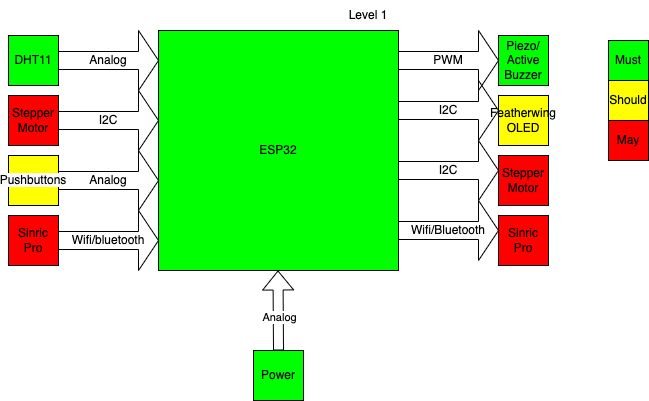

The diagram above was exported from draw.io. Its source (the exported page's mxGraphModel, read from the mxfile embedded in the PNG):
<mxGraphModel dx="2021" dy="581" grid="1" gridSize="10" guides="1" tooltips="1" connect="1" arrows="1" fold="1" page="1" pageScale="1" pageWidth="827" pageHeight="1169" math="0" shadow="0">
  <root>
    <mxCell id="WIyWlLk6GJQsqaUBKTNV-0" />
    <mxCell id="WIyWlLk6GJQsqaUBKTNV-1" parent="WIyWlLk6GJQsqaUBKTNV-0" />
    <mxCell id="SqgbwK2qt0zbbuN8SQfu-0" value="ESP32" style="whiteSpace=wrap;html=1;aspect=fixed;strokeColor=#000000;fillColor=#00FF00;" parent="WIyWlLk6GJQsqaUBKTNV-1" vertex="1">
      <mxGeometry x="150" y="30" width="240" height="240" as="geometry" />
    </mxCell>
    <mxCell id="SqgbwK2qt0zbbuN8SQfu-1" value="Analog" style="shape=singleArrow;whiteSpace=wrap;html=1;strokeColor=#000000;fillColor=none;" parent="WIyWlLk6GJQsqaUBKTNV-1" vertex="1">
      <mxGeometry x="50" y="30" width="100" height="60" as="geometry" />
    </mxCell>
    <mxCell id="SqgbwK2qt0zbbuN8SQfu-2" value="I2C" style="shape=singleArrow;whiteSpace=wrap;html=1;strokeColor=#000000;fillColor=none;" parent="WIyWlLk6GJQsqaUBKTNV-1" vertex="1">
      <mxGeometry x="50" y="90" width="100" height="60" as="geometry" />
    </mxCell>
    <mxCell id="SqgbwK2qt0zbbuN8SQfu-3" value="Analog" style="shape=singleArrow;whiteSpace=wrap;html=1;fillColor=none;" parent="WIyWlLk6GJQsqaUBKTNV-1" vertex="1">
      <mxGeometry x="50" y="150" width="100" height="60" as="geometry" />
    </mxCell>
    <mxCell id="SqgbwK2qt0zbbuN8SQfu-4" value="Wifi/bluetooth" style="shape=singleArrow;whiteSpace=wrap;html=1;strokeColor=#000000;fillColor=none;" parent="WIyWlLk6GJQsqaUBKTNV-1" vertex="1">
      <mxGeometry x="50" y="210" width="100" height="60" as="geometry" />
    </mxCell>
    <mxCell id="SqgbwK2qt0zbbuN8SQfu-5" value="PWM" style="shape=singleArrow;whiteSpace=wrap;html=1;strokeColor=#000000;fillColor=none;" parent="WIyWlLk6GJQsqaUBKTNV-1" vertex="1">
      <mxGeometry x="390" y="30" width="100" height="60" as="geometry" />
    </mxCell>
    <mxCell id="SqgbwK2qt0zbbuN8SQfu-6" value="I2C" style="shape=singleArrow;whiteSpace=wrap;html=1;fillColor=none;" parent="WIyWlLk6GJQsqaUBKTNV-1" vertex="1">
      <mxGeometry x="390" y="80" width="100" height="60" as="geometry" />
    </mxCell>
    <mxCell id="SqgbwK2qt0zbbuN8SQfu-7" value="I2C" style="shape=singleArrow;whiteSpace=wrap;html=1;strokeColor=#000000;fillColor=none;" parent="WIyWlLk6GJQsqaUBKTNV-1" vertex="1">
      <mxGeometry x="390" y="140" width="100" height="60" as="geometry" />
    </mxCell>
    <mxCell id="SqgbwK2qt0zbbuN8SQfu-8" value="Wifi/Bluetooth" style="shape=singleArrow;whiteSpace=wrap;html=1;strokeColor=#000000;fillColor=none;" parent="WIyWlLk6GJQsqaUBKTNV-1" vertex="1">
      <mxGeometry x="390" y="200" width="100" height="60" as="geometry" />
    </mxCell>
    <mxCell id="SqgbwK2qt0zbbuN8SQfu-9" value="" style="shape=flexArrow;endArrow=classic;html=1;rounded=0;strokeColor=#000000;fillColor=none;" parent="WIyWlLk6GJQsqaUBKTNV-1" edge="1">
      <mxGeometry width="50" height="50" relative="1" as="geometry">
        <mxPoint x="270" y="350" as="sourcePoint" />
        <mxPoint x="269.5" y="270" as="targetPoint" />
        <Array as="points" />
      </mxGeometry>
    </mxCell>
    <mxCell id="SqgbwK2qt0zbbuN8SQfu-10" value="Analog" style="edgeLabel;html=1;align=center;verticalAlign=middle;resizable=0;points=[];" parent="SqgbwK2qt0zbbuN8SQfu-9" connectable="0" vertex="1">
      <mxGeometry x="-0.1752" y="-1" relative="1" as="geometry">
        <mxPoint as="offset" />
      </mxGeometry>
    </mxCell>
    <mxCell id="SqgbwK2qt0zbbuN8SQfu-11" value="DHT11" style="whiteSpace=wrap;html=1;aspect=fixed;strokeColor=#000000;fillColor=#00FF00;" parent="WIyWlLk6GJQsqaUBKTNV-1" vertex="1">
      <mxGeometry y="35" width="50" height="50" as="geometry" />
    </mxCell>
    <mxCell id="SqgbwK2qt0zbbuN8SQfu-12" value="Stepper Motor" style="whiteSpace=wrap;html=1;aspect=fixed;strokeColor=#000000;fillColor=#FF0000;" parent="WIyWlLk6GJQsqaUBKTNV-1" vertex="1">
      <mxGeometry y="95" width="50" height="50" as="geometry" />
    </mxCell>
    <mxCell id="SqgbwK2qt0zbbuN8SQfu-13" value="&lt;span style=&quot;color: rgb(0, 0, 0); font-family: Helvetica; font-size: 12px; font-style: normal; font-variant-ligatures: normal; font-variant-caps: normal; font-weight: 400; letter-spacing: normal; orphans: 2; text-align: center; text-indent: 0px; text-transform: none; widows: 2; word-spacing: 0px; -webkit-text-stroke-width: 0px; background-color: rgb(251, 251, 251); text-decoration-thickness: initial; text-decoration-style: initial; text-decoration-color: initial; float: none; display: inline !important;&quot;&gt;Pushbuttons&lt;/span&gt;" style="whiteSpace=wrap;html=1;aspect=fixed;fillColor=#FFFF00;" parent="WIyWlLk6GJQsqaUBKTNV-1" vertex="1">
      <mxGeometry y="155" width="50" height="50" as="geometry" />
    </mxCell>
    <mxCell id="SqgbwK2qt0zbbuN8SQfu-14" value="Sinric Pro" style="whiteSpace=wrap;html=1;aspect=fixed;strokeColor=#000000;fillColor=#FF0000;" parent="WIyWlLk6GJQsqaUBKTNV-1" vertex="1">
      <mxGeometry y="215" width="50" height="50" as="geometry" />
    </mxCell>
    <mxCell id="SqgbwK2qt0zbbuN8SQfu-16" value="Piezo/ Active Buzzer" style="whiteSpace=wrap;html=1;aspect=fixed;strokeColor=#000000;fillColor=#00FF00;" parent="WIyWlLk6GJQsqaUBKTNV-1" vertex="1">
      <mxGeometry x="490" y="35" width="50" height="50" as="geometry" />
    </mxCell>
    <mxCell id="SqgbwK2qt0zbbuN8SQfu-17" value="Featherwing OLED" style="whiteSpace=wrap;html=1;aspect=fixed;fillColor=#FFFF00;" parent="WIyWlLk6GJQsqaUBKTNV-1" vertex="1">
      <mxGeometry x="490" y="95" width="50" height="50" as="geometry" />
    </mxCell>
    <mxCell id="SqgbwK2qt0zbbuN8SQfu-18" value="Stepper Motor" style="whiteSpace=wrap;html=1;aspect=fixed;strokeColor=#000000;fillColor=#FF0000;" parent="WIyWlLk6GJQsqaUBKTNV-1" vertex="1">
      <mxGeometry x="490" y="155" width="50" height="50" as="geometry" />
    </mxCell>
    <mxCell id="SqgbwK2qt0zbbuN8SQfu-19" value="Sinric Pro" style="whiteSpace=wrap;html=1;aspect=fixed;strokeColor=#000000;fillColor=#FF0000;" parent="WIyWlLk6GJQsqaUBKTNV-1" vertex="1">
      <mxGeometry x="490" y="215" width="50" height="50" as="geometry" />
    </mxCell>
    <mxCell id="SqgbwK2qt0zbbuN8SQfu-20" value="Power" style="whiteSpace=wrap;html=1;aspect=fixed;strokeColor=#000000;fillColor=#00FF00;" parent="WIyWlLk6GJQsqaUBKTNV-1" vertex="1">
      <mxGeometry x="245" y="350" width="50" height="50" as="geometry" />
    </mxCell>
    <mxCell id="5sGBLq6-KNfn1TEqn_oF-0" value="Level 1" style="text;strokeColor=none;align=center;fillColor=none;html=1;verticalAlign=middle;whiteSpace=wrap;rounded=0;" parent="WIyWlLk6GJQsqaUBKTNV-1" vertex="1">
      <mxGeometry x="330" width="60" height="30" as="geometry" />
    </mxCell>
    <mxCell id="Teko-fjE7Lb3oMrOKIJh-0" value="Must" style="whiteSpace=wrap;html=1;aspect=fixed;fillColor=#00FF00;" vertex="1" parent="WIyWlLk6GJQsqaUBKTNV-1">
      <mxGeometry x="600" y="40" width="40" height="40" as="geometry" />
    </mxCell>
    <mxCell id="Teko-fjE7Lb3oMrOKIJh-1" value="May" style="whiteSpace=wrap;html=1;aspect=fixed;fillColor=#FF0000;" vertex="1" parent="WIyWlLk6GJQsqaUBKTNV-1">
      <mxGeometry x="600" y="120" width="40" height="40" as="geometry" />
    </mxCell>
    <mxCell id="Teko-fjE7Lb3oMrOKIJh-2" value="Should" style="whiteSpace=wrap;html=1;aspect=fixed;fillColor=#FFFF00;" vertex="1" parent="WIyWlLk6GJQsqaUBKTNV-1">
      <mxGeometry x="600" y="80" width="40" height="40" as="geometry" />
    </mxCell>
  </root>
</mxGraphModel>